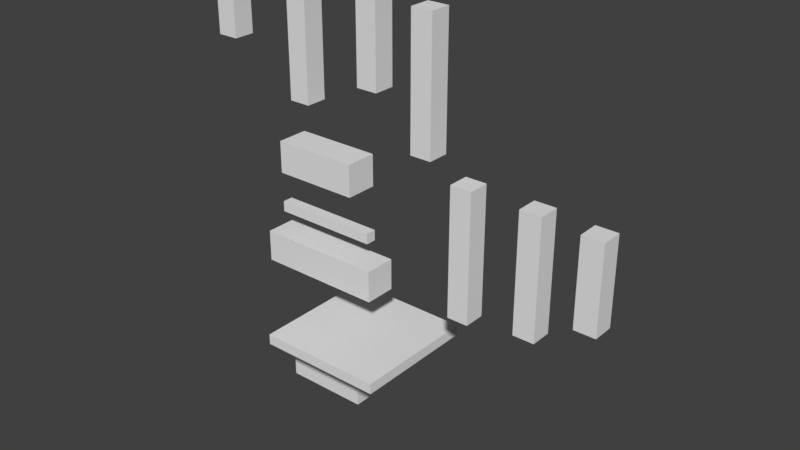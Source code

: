# Source: armorstand.blend  (saved by Blender 2.78.0; exported with 4.5.12 LTS)
import bpy
from mathutils import Matrix  # noqa: F401  (used for matrix-valued properties, if any)

bpy.ops.wm.read_factory_settings(use_empty=True)
scene = bpy.context.scene
scene.name = 'Scene'

# ---- collections
col_collection_1 = bpy.data.collections.new('Collection 1'); scene.collection.children.link(col_collection_1)

# ---- world
world_world = bpy.data.worlds.new('World'); scene.world = world_world
world_world.color = (0.05088, 0.05088, 0.05088)
world_world.use_sun_shadow = False
world_world.sun_shadow_jitter_overblur = 0.0
world_world.cycles.sampling_method = 'MANUAL'

# ---- meshes
me_cube_011 = bpy.data.meshes.new('Cube.011')
me_cube_011.from_pydata([(-1.0, -1.0, -1.0), (-1.0, -1.0, 1.0), (-1.0, 1.0, -1.0), (-1.0, 1.0, 1.0), (1.0, -1.0, -1.0), (1.0, -1.0, 1.0), (1.0, 1.0, -1.0), (1.0, 1.0, 1.0)], [], [(0, 1, 3, 2), (2, 3, 7, 6), (6, 7, 5, 4), (4, 5, 1, 0), (2, 6, 4, 0), (7, 3, 1, 5)])
_uv = me_cube_011.uv_layers.new(name='UVMap')
_uv.uv.foreach_set('vector', [0.1875, 0.2969, 0.1875, 0.3125, 0.0, 0.3125, 0.0, 0.2969, 0.75, 0.2969, 0.75, 0.3125, 0.5625, 0.3125, 0.5625, 0.2969, 0.5625, 0.2969, 0.5625, 0.3125, 0.375, 0.3125, 0.375, 0.2969, 0.375, 0.2969, 0.375, 0.3125, 0.1875, 0.3125, 0.1875, 0.2969, 0.5625, 0.5, 0.375, 0.5, 0.375, 0.3125, 0.5625, 0.3125, 0.375, 0.5, 0.1875, 0.5, 0.1875, 0.3125, 0.375, 0.3125])
me_cube_011.use_remesh_preserve_volume = False
me_cube_011.use_remesh_preserve_attributes = False
me_cube_011.use_mirror_vertex_groups = False
me_cube_011.update()
me_cube_010 = bpy.data.meshes.new('Cube.010')
me_cube_010.from_pydata([(-1.0, -1.0, -1.0), (-1.0, -1.0, 1.0), (-1.0, 1.0, -1.0), (-1.0, 1.0, 1.0), (1.0, -1.0, -1.0), (1.0, -1.0, 1.0), (1.0, 1.0, -1.0), (1.0, 1.0, 1.0)], [], [(0, 1, 3, 2), (2, 3, 7, 6), (6, 7, 5, 4), (4, 5, 1, 0), (2, 6, 4, 0), (7, 3, 1, 5)])
_uv = me_cube_010.uv_layers.new(name='UVMap')
_uv.uv.foreach_set('vector', [0.03125, 0.1875, 0.03125, 0.2188, 0.0, 0.2188, 0.0, 0.1875, 0.3125, 0.1875, 0.3125, 0.2188, 0.1875, 0.2188, 0.1875, 0.1875, 0.1875, 0.1875, 0.1875, 0.2188, 0.1562, 0.2188, 0.1562, 0.1875, 0.1562, 0.1875, 0.1562, 0.2188, 0.03125, 0.2188, 0.03125, 0.1875, 0.2812, 0.25, 0.1562, 0.25, 0.1562, 0.2188, 0.2812, 0.2188, 0.1562, 0.25, 0.03125, 0.25, 0.03125, 0.2188, 0.1562, 0.2188])
me_cube_010.use_remesh_preserve_volume = False
me_cube_010.use_remesh_preserve_attributes = False
me_cube_010.use_mirror_vertex_groups = False
me_cube_010.update()
me_cube_009 = bpy.data.meshes.new('Cube.009')
me_cube_009.from_pydata([(-1.0, -1.0, -1.0), (-1.0, -1.0, 1.0), (-1.0, 1.0, -1.0), (-1.0, 1.0, 1.0), (1.0, -1.0, -1.0), (1.0, -1.0, 1.0), (1.0, 1.0, -1.0), (1.0, 1.0, 1.0)], [], [(0, 1, 3, 2), (2, 3, 7, 6), (6, 7, 5, 4), (4, 5, 1, 0), (2, 6, 4, 0), (7, 3, 1, 5)])
_uv = me_cube_009.uv_layers.new(name='UVMap')
_uv.uv.foreach_set('vector', [0.04688, 0.5, 0.04688, 0.5469, 0.0, 0.5469, 0.0, 0.5, 0.4688, 0.5, 0.4688, 0.5469, 0.2812, 0.5469, 0.2812, 0.5, 0.2812, 0.5, 0.2812, 0.5469, 0.2344, 0.5469, 0.2344, 0.5, 0.2344, 0.5, 0.2344, 0.5469, 0.04688, 0.5469, 0.04688, 0.5, 0.4219, 0.5938, 0.2344, 0.5938, 0.2344, 0.5469, 0.4219, 0.5469, 0.2344, 0.5938, 0.04688, 0.5938, 0.04688, 0.5469, 0.2344, 0.5469])
me_cube_009.use_remesh_preserve_volume = False
me_cube_009.use_remesh_preserve_attributes = False
me_cube_009.use_mirror_vertex_groups = False
me_cube_009.update()
me_cube_008 = bpy.data.meshes.new('Cube.008')
me_cube_008.from_pydata([(-1.0, -1.0, -1.0), (-1.0, -1.0, 1.0), (-1.0, 1.0, -1.0), (-1.0, 1.0, 1.0), (1.0, -1.0, -1.0), (1.0, -1.0, 1.0), (1.0, 1.0, -1.0), (1.0, 1.0, 1.0)], [], [(0, 1, 3, 2), (2, 3, 7, 6), (6, 7, 5, 4), (4, 5, 1, 0), (2, 6, 4, 0), (7, 3, 1, 5)])
_uv = me_cube_008.uv_layers.new(name='UVMap')
_uv.uv.foreach_set('vector', [0.01562, 0.6094, 0.01562, 0.625, 0.0, 0.625, 0.0, 0.6094, 0.3438, 0.6094, 0.3438, 0.625, 0.1875, 0.625, 0.1875, 0.6094, 0.1875, 0.6094, 0.1875, 0.625, 0.1719, 0.625, 0.1719, 0.6094, 0.1719, 0.6094, 0.1719, 0.625, 0.01562, 0.625, 0.01562, 0.6094, 0.3281, 0.6406, 0.1719, 0.6406, 0.1719, 0.625, 0.3281, 0.625, 0.1719, 0.6406, 0.01562, 0.6406, 0.01562, 0.625, 0.1719, 0.625])
me_cube_008.use_remesh_preserve_volume = False
me_cube_008.use_remesh_preserve_attributes = False
me_cube_008.use_mirror_vertex_groups = False
me_cube_008.update()
me_cube_007 = bpy.data.meshes.new('Cube.007')
me_cube_007.from_pydata([(-1.0, -1.0, -1.0), (-1.0, -1.0, 1.0), (-1.0, 1.0, -1.0), (-1.0, 1.0, 1.0), (1.0, -1.0, -1.0), (1.0, -1.0, 1.0), (1.0, 1.0, -1.0), (1.0, 1.0, 1.0)], [], [(0, 1, 3, 2), (2, 3, 7, 6), (6, 7, 5, 4), (4, 5, 1, 0), (2, 6, 4, 0), (7, 3, 1, 5)])
_uv = me_cube_007.uv_layers.new(name='UVMap')
_uv.uv.foreach_set('vector', [0.04688, 0.6562, 0.04688, 0.7031, 0.0, 0.7031, 0.0, 0.6562, 0.3438, 0.6562, 0.3438, 0.7031, 0.2188, 0.7031, 0.2188, 0.6562, 0.2188, 0.6562, 0.2188, 0.7031, 0.1719, 0.7031, 0.1719, 0.6562, 0.1719, 0.6562, 0.1719, 0.7031, 0.04688, 0.7031, 0.04688, 0.6562, 0.2969, 0.75, 0.1719, 0.75, 0.1719, 0.7031, 0.2969, 0.7031, 0.1719, 0.75, 0.04688, 0.75, 0.04688, 0.7031, 0.1719, 0.7031])
me_cube_007.use_remesh_preserve_volume = False
me_cube_007.use_remesh_preserve_attributes = False
me_cube_007.use_mirror_vertex_groups = False
me_cube_007.update()
me_cube_006 = bpy.data.meshes.new('Cube.006')
me_cube_006.from_pydata([(-1.0, -1.0, -1.0), (-1.0, -1.0, 1.0), (-1.0, 1.0, -1.0), (-1.0, 1.0, 1.0), (1.0, -1.0, -1.0), (1.0, -1.0, 1.0), (1.0, 1.0, -1.0), (1.0, 1.0, 1.0)], [], [(0, 1, 3, 2), (2, 3, 7, 6), (6, 7, 5, 4), (4, 5, 1, 0), (2, 6, 4, 0), (7, 3, 1, 5)])
_uv = me_cube_006.uv_layers.new(name='UVMap')
_uv.uv.foreach_set('vector', [0.7812, 0.5938, 0.7812, 0.7188, 0.75, 0.7188, 0.75, 0.5938, 0.875, 0.5938, 0.875, 0.7188, 0.8438, 0.7188, 0.8438, 0.5938, 0.8438, 0.5938, 0.8438, 0.7188, 0.8125, 0.7188, 0.8125, 0.5938, 0.8125, 0.5938, 0.8125, 0.7188, 0.7812, 0.7188, 0.7812, 0.5938, 0.8438, 0.75, 0.8125, 0.75, 0.8125, 0.7188, 0.8438, 0.7188, 0.8125, 0.75, 0.7812, 0.75, 0.7812, 0.7188, 0.8125, 0.7188])
me_cube_006.use_remesh_preserve_volume = False
me_cube_006.use_remesh_preserve_attributes = False
me_cube_006.use_mirror_vertex_groups = False
me_cube_006.update()
me_cube_005 = bpy.data.meshes.new('Cube.005')
me_cube_005.from_pydata([(-1.0, -1.0, -1.0), (-1.0, -1.0, 1.0), (-1.0, 1.0, -1.0), (-1.0, 1.0, 1.0), (1.0, -1.0, -1.0), (1.0, -1.0, 1.0), (1.0, 1.0, -1.0), (1.0, 1.0, 1.0)], [], [(0, 1, 3, 2), (2, 3, 7, 6), (6, 7, 5, 4), (4, 5, 1, 0), (2, 6, 4, 0), (7, 3, 1, 5)])
_uv = me_cube_005.uv_layers.new(name='UVMap')
_uv.uv.foreach_set('vector', [0.6562, 0.5469, 0.6562, 0.7188, 0.625, 0.7188, 0.625, 0.5469, 0.75, 0.5469, 0.75, 0.7188, 0.7188, 0.7188, 0.7188, 0.5469, 0.7188, 0.5469, 0.7188, 0.7188, 0.6875, 0.7188, 0.6875, 0.5469, 0.6875, 0.5469, 0.6875, 0.7188, 0.6562, 0.7188, 0.6562, 0.5469, 0.7188, 0.75, 0.6875, 0.75, 0.6875, 0.7188, 0.7188, 0.7188, 0.6875, 0.75, 0.6562, 0.75, 0.6562, 0.7188, 0.6875, 0.7188])
me_cube_005.use_remesh_preserve_volume = False
me_cube_005.use_remesh_preserve_attributes = False
me_cube_005.use_mirror_vertex_groups = False
me_cube_005.update()
me_cube_004 = bpy.data.meshes.new('Cube.004')
me_cube_004.from_pydata([(-1.0, -1.0, -1.0), (-1.0, -1.0, 1.0), (-1.0, 1.0, -1.0), (-1.0, 1.0, 1.0), (1.0, -1.0, -1.0), (1.0, -1.0, 1.0), (1.0, 1.0, -1.0), (1.0, 1.0, 1.0)], [], [(0, 1, 3, 2), (2, 3, 7, 6), (6, 7, 5, 4), (4, 5, 1, 0), (2, 6, 4, 0), (7, 3, 1, 5)])
_uv = me_cube_004.uv_layers.new(name='UVMap')
_uv.uv.foreach_set('vector', [0.5312, 0.5312, 0.5312, 0.7188, 0.5, 0.7188, 0.5, 0.5312, 0.625, 0.5312, 0.625, 0.7188, 0.5938, 0.7188, 0.5938, 0.5312, 0.5938, 0.5312, 0.5938, 0.7188, 0.5625, 0.7188, 0.5625, 0.5312, 0.5625, 0.5312, 0.5625, 0.7188, 0.5312, 0.7188, 0.5312, 0.5312, 0.5938, 0.75, 0.5625, 0.75, 0.5625, 0.7188, 0.5938, 0.7188, 0.5625, 0.75, 0.5312, 0.75, 0.5312, 0.7188, 0.5625, 0.7188])
me_cube_004.use_remesh_preserve_volume = False
me_cube_004.use_remesh_preserve_attributes = False
me_cube_004.use_mirror_vertex_groups = False
me_cube_004.update()
me_cube_003 = bpy.data.meshes.new('Cube.003')
me_cube_003.from_pydata([(-1.0, -1.0, -1.0), (-1.0, -1.0, 1.0), (-1.0, 1.0, -1.0), (-1.0, 1.0, 1.0), (1.0, -1.0, -1.0), (1.0, -1.0, 1.0), (1.0, 1.0, -1.0), (1.0, 1.0, 1.0)], [], [(0, 1, 3, 2), (2, 3, 7, 6), (6, 7, 5, 4), (4, 5, 1, 0), (2, 6, 4, 0), (7, 3, 1, 5)])
_uv = me_cube_003.uv_layers.new(name='UVMap')
_uv.uv.foreach_set('vector', [0.4062, 0.7812, 0.4062, 0.9688, 0.375, 0.9688, 0.375, 0.7812, 0.5, 0.7812, 0.5, 0.9688, 0.4688, 0.9688, 0.4688, 0.7812, 0.4688, 0.7812, 0.4688, 0.9688, 0.4375, 0.9688, 0.4375, 0.7812, 0.4375, 0.7812, 0.4375, 0.9688, 0.4062, 0.9688, 0.4062, 0.7812, 0.4688, 1.0, 0.4375, 1.0, 0.4375, 0.9688, 0.4688, 0.9688, 0.4375, 1.0, 0.4062, 1.0, 0.4062, 0.9688, 0.4375, 0.9688])
me_cube_003.use_remesh_preserve_volume = False
me_cube_003.use_remesh_preserve_attributes = False
me_cube_003.use_mirror_vertex_groups = False
me_cube_003.update()
me_cube_002 = bpy.data.meshes.new('Cube.002')
me_cube_002.from_pydata([(-1.0, -1.0, -1.0), (-1.0, -1.0, 1.0), (-1.0, 1.0, -1.0), (-1.0, 1.0, 1.0), (1.0, -1.0, -1.0), (1.0, -1.0, 1.0), (1.0, 1.0, -1.0), (1.0, 1.0, 1.0)], [], [(0, 1, 3, 2), (2, 3, 7, 6), (6, 7, 5, 4), (4, 5, 1, 0), (2, 6, 4, 0), (7, 3, 1, 5)])
_uv = me_cube_002.uv_layers.new(name='UVMap')
_uv.uv.foreach_set('vector', [0.2812, 0.8438, 0.2812, 0.9688, 0.25, 0.9688, 0.25, 0.8438, 0.375, 0.8438, 0.375, 0.9688, 0.3438, 0.9688, 0.3438, 0.8438, 0.3438, 0.8438, 0.3438, 0.9688, 0.3125, 0.9688, 0.3125, 0.8438, 0.3125, 0.8438, 0.3125, 0.9688, 0.2812, 0.9688, 0.2812, 0.8438, 0.3438, 1.0, 0.3125, 1.0, 0.3125, 0.9688, 0.3438, 0.9688, 0.3125, 1.0, 0.2812, 1.0, 0.2812, 0.9688, 0.3125, 0.9688])
me_cube_002.use_remesh_preserve_volume = False
me_cube_002.use_remesh_preserve_attributes = False
me_cube_002.use_mirror_vertex_groups = False
me_cube_002.update()
me_cube_001 = bpy.data.meshes.new('Cube.001')
me_cube_001.from_pydata([(-1.0, -1.0, -1.0), (-1.0, -1.0, 1.0), (-1.0, 1.0, -1.0), (-1.0, 1.0, 1.0), (1.0, -1.0, -1.0), (1.0, -1.0, 1.0), (1.0, 1.0, -1.0), (1.0, 1.0, 1.0)], [], [(0, 1, 3, 2), (2, 3, 7, 6), (6, 7, 5, 4), (4, 5, 1, 0), (2, 6, 4, 0), (7, 3, 1, 5)])
_uv = me_cube_001.uv_layers.new(name='UVMap')
_uv.uv.foreach_set('vector', [0.1562, 0.7969, 0.1562, 0.9688, 0.125, 0.9688, 0.125, 0.7969, 0.25, 0.7969, 0.25, 0.9688, 0.2188, 0.9688, 0.2188, 0.7969, 0.2188, 0.7969, 0.2188, 0.9688, 0.1875, 0.9688, 0.1875, 0.7969, 0.1875, 0.7969, 0.1875, 0.9688, 0.1562, 0.9688, 0.1562, 0.7969, 0.2188, 1.0, 0.1875, 1.0, 0.1875, 0.9688, 0.2188, 0.9688, 0.1875, 1.0, 0.1562, 1.0, 0.1562, 0.9688, 0.1875, 0.9688])
me_cube_001.use_remesh_preserve_volume = False
me_cube_001.use_remesh_preserve_attributes = False
me_cube_001.use_mirror_vertex_groups = False
me_cube_001.update()
me_cube = bpy.data.meshes.new('Cube')
me_cube.from_pydata([(-1.0, -1.0, -1.0), (-1.0, -1.0, 1.0), (-1.0, 1.0, -1.0), (-1.0, 1.0, 1.0), (1.0, -1.0, -1.0), (1.0, -1.0, 1.0), (1.0, 1.0, -1.0), (1.0, 1.0, 1.0)], [], [(0, 1, 3, 2), (2, 3, 7, 6), (6, 7, 5, 4), (4, 5, 1, 0), (2, 6, 4, 0), (7, 3, 1, 5)])
_uv = me_cube.uv_layers.new(name='UVMap')
_uv.uv.foreach_set('vector', [0.03125, 0.8594, 0.03125, 0.9688, 0.0, 0.9688, 0.0, 0.8594, 0.125, 0.8594, 0.125, 0.9688, 0.09375, 0.9688, 0.09375, 0.8594, 0.09375, 0.8594, 0.09375, 0.9688, 0.0625, 0.9688, 0.0625, 0.8594, 0.0625, 0.8594, 0.0625, 0.9688, 0.03125, 0.9688, 0.03125, 0.8594, 0.09375, 1.0, 0.0625, 1.0, 0.0625, 0.9688, 0.09375, 0.9688, 0.0625, 1.0, 0.03125, 1.0, 0.03125, 0.9688, 0.0625, 0.9688])
me_cube.use_remesh_preserve_volume = False
me_cube.use_remesh_preserve_attributes = False
me_cube.use_mirror_vertex_groups = False
me_cube.update()

# ---- objects
ob_cube_011 = bpy.data.objects.new('Cube.011', me_cube_011)
ob_cube_010 = bpy.data.objects.new('Cube.010', me_cube_010)
ob_cube_009 = bpy.data.objects.new('Cube.009', me_cube_009)
ob_cube_008 = bpy.data.objects.new('Cube.008', me_cube_008)
ob_cube_007 = bpy.data.objects.new('Cube.007', me_cube_007)
ob_cube_006 = bpy.data.objects.new('Cube.006', me_cube_006)
ob_cube_005 = bpy.data.objects.new('Cube.005', me_cube_005)
ob_cube_004 = bpy.data.objects.new('Cube.004', me_cube_004)
ob_cube_003 = bpy.data.objects.new('Cube.003', me_cube_003)
ob_cube_002 = bpy.data.objects.new('Cube.002', me_cube_002)
ob_cube_001 = bpy.data.objects.new('Cube.001', me_cube_001)
ob_cube = bpy.data.objects.new('Cube', me_cube)

# ---- transforms, parenting, visibility, modifiers, constraints
ob_cube_011.location = (-1.334, 5.313e-07, 2.007)
ob_cube_011.scale = (1.2, 1.2, 0.1)
ob_cube_011.lineart.crease_threshold = 0.0
ob_cube_010.location = (-2.137, 5.313e-07, 0.7657)
ob_cube_010.scale = (0.8, 0.2, 0.2)
ob_cube_010.lineart.crease_threshold = 0.0
ob_cube_009.location = (-2.137, 5.313e-07, 3.275)
ob_cube_009.scale = (1.2, 0.3, 0.3)
ob_cube_009.lineart.crease_threshold = 0.0
ob_cube_008.location = (-2.137, 5.313e-07, 4.064)
ob_cube_008.scale = (1.0, 0.1, 0.1)
ob_cube_008.lineart.crease_threshold = 0.0
ob_cube_007.location = (-2.137, 5.313e-07, 5.159)
ob_cube_007.scale = (0.8, 0.3, 0.3)
ob_cube_007.lineart.crease_threshold = 0.0
ob_cube_006.location = (3.232, 3.962e-07, 4.784)
ob_cube_006.scale = (0.2, 0.2, 0.8)
ob_cube_006.lineart.crease_threshold = 0.0
ob_cube_005.location = (2.171, 4.444e-07, 4.552)
ob_cube_005.scale = (0.2, 0.2, 1.1)
ob_cube_005.lineart.crease_threshold = 0.0
ob_cube_004.location = (0.8883, 4.444e-07, 4.467)
ob_cube_004.scale = (0.2, 0.2, 1.2)
ob_cube_004.lineart.crease_threshold = 0.0
ob_cube_003.location = (0.09003, 0.0, 7.141)
ob_cube_003.scale = (0.2, 0.2, 1.2)
ob_cube_003.lineart.crease_threshold = 0.0
ob_cube_002.location = (-1.013, 0.0, 7.606)
ob_cube_002.scale = (0.2, 0.2, 0.8)
ob_cube_002.lineart.crease_threshold = 0.0
ob_cube_001.location = (-2.521, 0.0, 7.331)
ob_cube_001.scale = (0.2, 0.2, 1.1)
ob_cube_001.lineart.crease_threshold = 0.0
ob_cube.location = (-4.209, 0.0, 7.754)
ob_cube.scale = (0.2, 0.2, 0.7)
ob_cube.lineart.crease_threshold = 0.0

# ---- collection membership
col_collection_1.objects.link(ob_cube_011)
col_collection_1.objects.link(ob_cube_010)
col_collection_1.objects.link(ob_cube_009)
col_collection_1.objects.link(ob_cube_008)
col_collection_1.objects.link(ob_cube_007)
col_collection_1.objects.link(ob_cube_006)
col_collection_1.objects.link(ob_cube_005)
col_collection_1.objects.link(ob_cube_004)
col_collection_1.objects.link(ob_cube_003)
col_collection_1.objects.link(ob_cube_002)
col_collection_1.objects.link(ob_cube_001)
col_collection_1.objects.link(ob_cube)

# ---- scene / render settings (as saved in the file)
scene.frame_start = 1; scene.frame_end = 250; scene.frame_set(1)
scene.render.engine = 'BLENDER_EEVEE_NEXT'
scene.render.resolution_percentage = 50
scene.render.dither_intensity = 0.0
scene.render.film_transparent = True
scene.cycles.use_denoising = False
scene.cycles.samples = 128
scene.cycles.sampling_pattern = 'TABULATED_SOBOL'
scene.cycles.light_sampling_threshold = 0.0
scene.cycles.use_adaptive_sampling = False
scene.cycles.use_light_tree = False
scene.cycles.blur_glossy = 0.0
scene.cycles.sample_clamp_indirect = 0.0
scene.view_settings.view_transform = 'Standard'
bpy.context.view_layer.update()

# ---- added for rendering (the .blend has no active camera and no usable light): camera, sun
cam_auto = bpy.data.cameras.new('AutoCamera')
cam_auto.lens = 50.0
cam_auto.sensor_width = 36.0
cam_auto.clip_end = 1000.0
ob_auto_camera = bpy.data.objects.new('AutoCamera', cam_auto)
scene.collection.objects.link(ob_auto_camera)
ob_auto_camera.location = (10.0389, -12.633, 12.9319)
ob_auto_camera.rotation_euler = (1.09748, -7.21219e-08, 0.694738)
scene.camera = ob_auto_camera
light_auto_sun = bpy.data.lights.new('AutoSun', 'SUN')
light_auto_sun.energy = 3.0
light_auto_sun.angle = 0.0523599
ob_auto_sun = bpy.data.objects.new('AutoSun', light_auto_sun)
scene.collection.objects.link(ob_auto_sun)
ob_auto_sun.rotation_euler = (0.872665, 0.174533, 0.523599)
bpy.context.view_layer.update()
